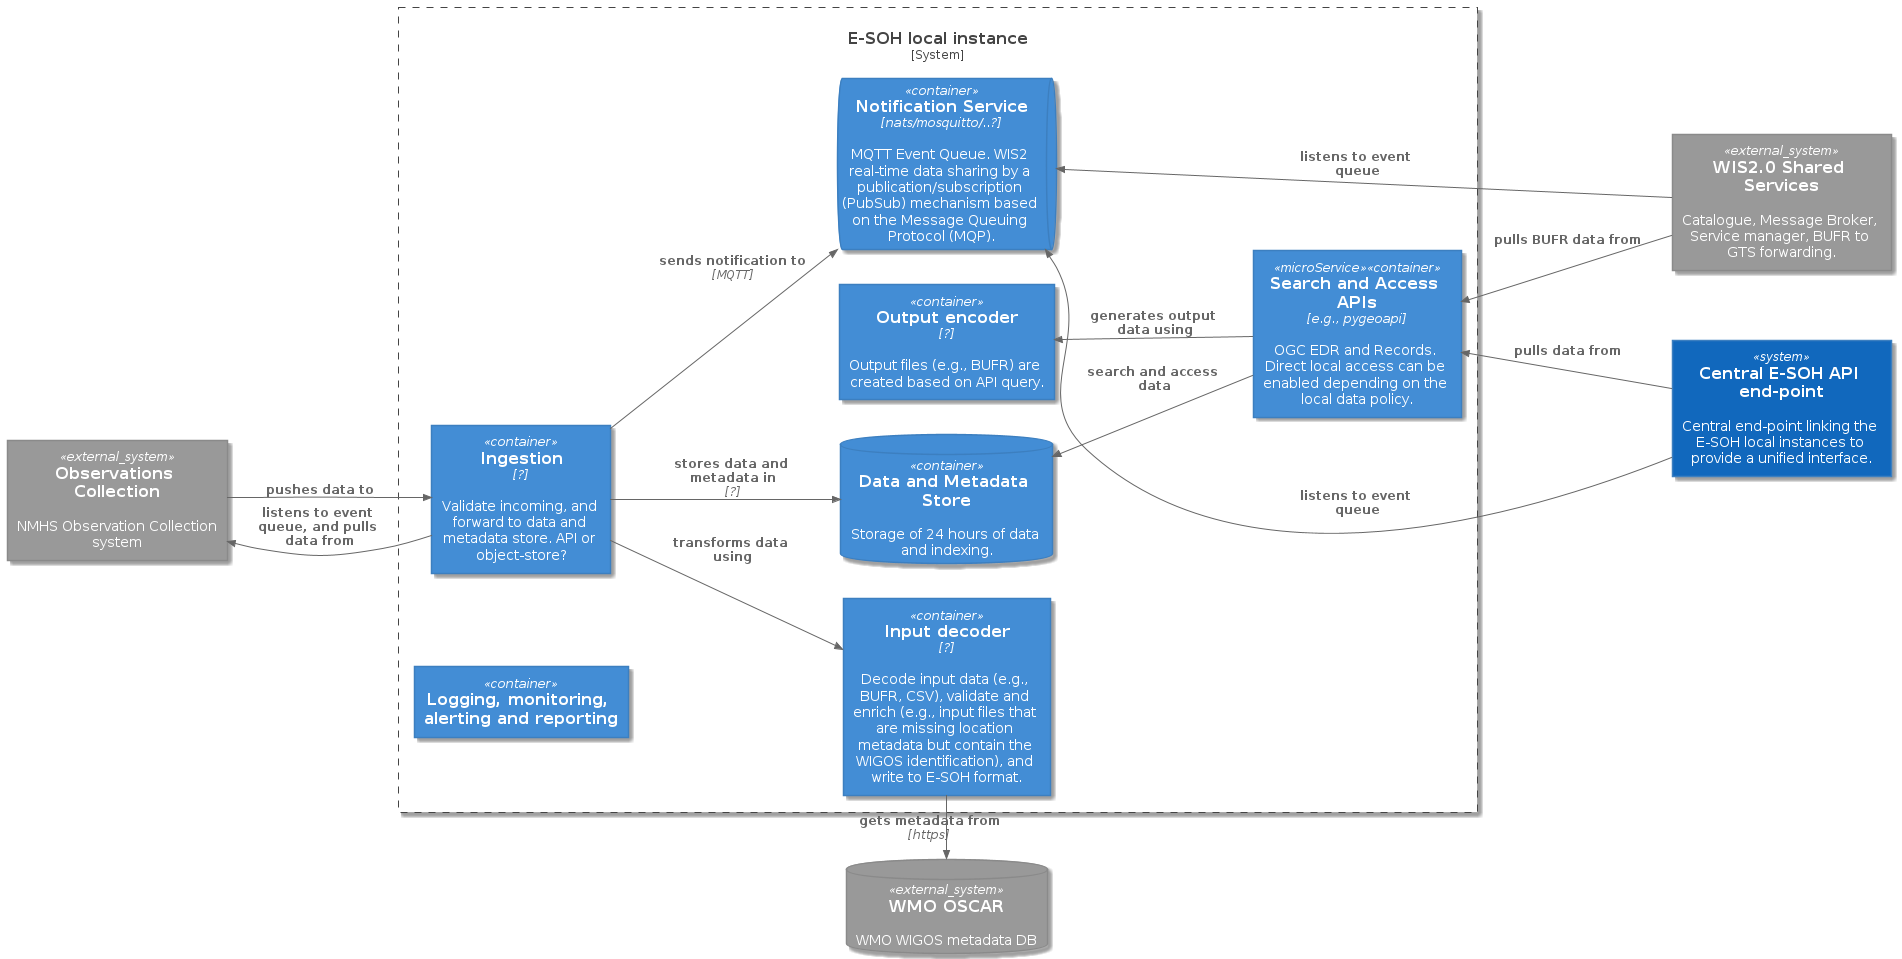

The diagram above was rendered by PlantUML. Its source (embedded in the PNG):
@startuml "c4-container-diagram"
!include https://raw.githubusercontent.com/plantuml-stdlib/C4-PlantUML/master/C4_Container.puml

'LAYOUT_TOP_DOWN()
LAYOUT_LEFT_RIGHT()

System_Ext(wis2shared, "WIS2.0 Shared Services", "Catalogue, Message Broker, Service manager, BUFR to GTS forwarding.")
SystemDb_Ext(oscar, "WMO OSCAR", "WMO WIGOS metadata DB")
System_Ext(obscoll,"Observations Collection", "NMHS Observation Collection system")
System(centralapi, "Central E-SOH API end-point", "Central end-point linking the E-SOH local instances to provide a unified interface.")

System_Boundary(esoh, "E-SOH local instance"){
    ContainerQueue(queue, "Notification Service", "nats/mosquitto/..?", "MQTT Event Queue. WIS2 real-time data sharing by a publication/subscription (PubSub) mechanism based on the Message Queuing Protocol (MQP).")

    Container(queries, "Search and Access APIs", "e.g., pygeoapi", "OGC EDR and Records. Direct local access can be enabled depending on the local data policy.", $tags = "microService")

    Container(ingestion, "Ingestion", "?", "Validate incoming, and forward to data and metadata store. API or object-store?")
    Container(decoder, "Input decoder", "?", "Decode input data (e.g., BUFR, CSV), validate and enrich (e.g., input files that are missing location metadata but contain the WIGOS identification), and write to E-SOH format.")

    Container(output_encoder, "Output encoder", "?", "Output files (e.g., BUFR) are created based on API query.")
    Container(lmar, "Logging, monitoring, alerting and reporting", "")


    ContainerDb(store, "Data and Metadata Store", "", "Storage of 24 hours of data and indexing.")

}

Rel_D(obscoll, ingestion, "pushes data to")
Rel_U(ingestion, obscoll, "listens to event queue, and pulls data from")
Rel(ingestion, decoder, "transforms data using", "")
Rel_L(decoder, oscar, "gets metadata from", "https")

Rel_U(wis2shared, queries, "pulls BUFR data from")
Rel_U(wis2shared, queue, "listens to event queue")

Rel_U(queries, output_encoder, "generates output data using")
Rel_U(centralapi, queries, "pulls data from")
Rel_U(centralapi, queue, "listens to event queue")

Rel(ingestion, store, "stores data and metadata in", "?")
Rel(ingestion, queue, "sends notification to", "MQTT")

Rel_U(queries, store, "search and access data")

@enduml